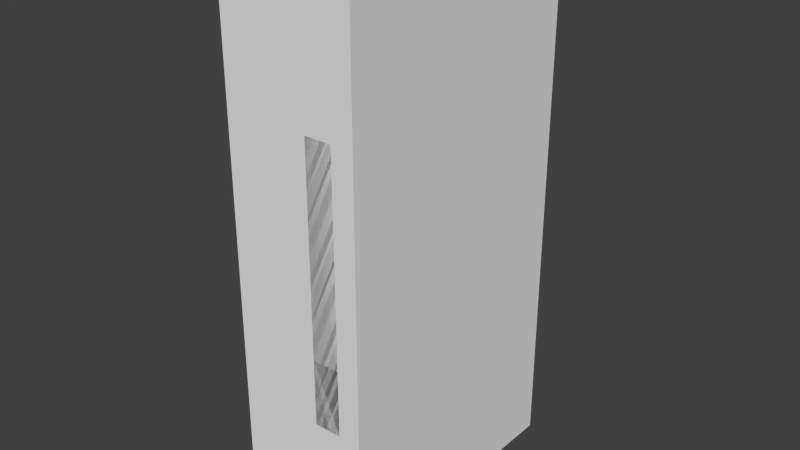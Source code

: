 # Source: FairingSide.blend  (saved by Blender 2.62.0; exported with 4.5.12 LTS)
import bpy
from mathutils import Matrix  # noqa: F401  (used for matrix-valued properties, if any)

bpy.ops.wm.read_factory_settings(use_empty=True)
scene = bpy.context.scene
scene.name = 'Scene'

# ---- collections
col_collection_1 = bpy.data.collections.new('Collection 1'); scene.collection.children.link(col_collection_1)

# ---- materials (node trees are filled in below, after node groups)
mat_material = bpy.data.materials.new('Material')
mat_material.alpha_threshold = 0.0
mat_material.use_transparent_shadow = False
mat_material.roughness = 0.5
mat_material.line_color = (0.0, 0.0, 0.0, 1.0)

# ---- material node trees

# ---- world
world_world = bpy.data.worlds.new('World'); scene.world = world_world
world_world.color = (0.05088, 0.05088, 0.05088)
world_world.use_sun_shadow = False
world_world.sun_shadow_jitter_overblur = 0.0
world_world.cycles.sampling_method = 'MANUAL'
world_world.cycles.sample_map_resolution = 256

# ---- meshes
me_cube_001 = bpy.data.meshes.new('Cube.001')
me_cube_001.from_pydata([(0.5, 0.1679, 0.0), (0.5, 0.06787, 0.0), (-0.5, 0.06787, 0.0), (-0.5, 0.1679, 0.0), (0.5, 0.1679, 1.0), (0.5, 0.06787, 1.0), (-0.5, 0.06787, 1.0), (-0.5, 0.1679, 1.0), (-2.831e-07, -0.05, 1.5), (1.043e-07, 0.05, 1.5), (0.5, 0.1679, 0.2459), (0.5, 0.06787, 0.2459), (-0.5, 0.06787, 0.2459), (-0.5, 0.1679, 0.2459), (7.451e-08, 0.05, 0.0), (-7.451e-08, -0.05, 0.0), (1.043e-07, 0.05, 1.0), (-2.831e-07, -0.05, 1.0), (-1.788e-07, -0.05, 0.2459), (8.941e-08, 0.05, 0.2459)], [], [(7, 6, 8, 9), (5, 4, 9, 8), (0, 10, 11, 1), (10, 4, 5, 11), (2, 12, 13, 3), (12, 6, 7, 13), (14, 0, 1, 15), (15, 2, 3, 14), (6, 17, 8), (17, 5, 8), (4, 16, 9), (16, 7, 9), (11, 18, 15, 1), (18, 12, 2, 15), (5, 17, 18, 11), (17, 6, 12, 18), (10, 19, 16, 4), (19, 13, 7, 16), (0, 14, 19, 10), (14, 3, 13, 19)])
_uv = me_cube_001.uv_layers.new(name='UVMap')
_uv.uv.foreach_set('vector', [1.0, 0.6777, 0.9688, 0.6777, 0.9688, 1.0, 1.0, 1.0, 0.9688, 0.6777, 1.0, 0.6777, 1.0, 1.0, 0.9688, 1.0, 1.0, 0.0, 1.0, 0.3389, 0.9688, 0.3389, 0.9688, 0.0, 1.0, 0.3389, 1.0, 0.6777, 0.9688, 0.6777, 0.9688, 0.3389, 0.9688, 0.0, 0.9688, 0.3389, 1.0, 0.3389, 1.0, 0.0, 0.9688, 0.3389, 0.9688, 0.6777, 1.0, 0.6777, 1.0, 0.3389, 1.0, 0.5, 1.0, 0.0, 0.9688, 0.0, 0.9688, 0.5, 0.9688, 0.5, 0.9688, 1.0, 1.0, 1.0, 1.0, 0.5, 0.009766, 0.6777, 0.2441, 0.6777, 0.2441, 0.9902, 0.2441, 0.6777, 0.4785, 0.6777, 0.2441, 0.9902, 0.957, 0.6777, 0.7227, 0.6777, 0.7227, 0.9902, 0.7227, 0.6777, 0.4883, 0.6777, 0.7227, 0.9902, 0.4785, 0.166, 0.2441, 0.166, 0.2441, 0.009766, 0.4785, 0.009766, 0.2441, 0.166, 0.009766, 0.166, 0.009766, 0.009766, 0.2441, 0.009766, 0.4785, 0.6777, 0.2441, 0.6777, 0.2441, 0.166, 0.4785, 0.166, 0.2441, 0.6777, 0.009766, 0.6777, 0.009766, 0.166, 0.2441, 0.166, 0.957, 0.166, 0.7227, 0.166, 0.7227, 0.6777, 0.957, 0.6777, 0.7227, 0.166, 0.4883, 0.166, 0.4883, 0.6777, 0.7227, 0.6777, 0.957, 0.009766, 0.7227, 0.009766, 0.7227, 0.166, 0.957, 0.166, 0.7227, 0.009766, 0.4883, 0.009766, 0.4883, 0.166, 0.7227, 0.166])
me_cube_001.materials.append(mat_material)
me_cube_001.use_remesh_preserve_volume = False
me_cube_001.use_remesh_preserve_attributes = False
me_cube_001.use_mirror_vertex_groups = False
me_cube_001.update()
me_cube = bpy.data.meshes.new('Cube')
me_cube.from_pydata([(0.5, 0.25, -0.5), (0.5, -0.25, -0.5), (-0.5, -0.25, -0.5), (-0.5, 0.25, -0.5), (0.5, 0.25, 1.5), (0.5, -0.25, 1.5), (-0.5, -0.25, 1.5), (-0.5, 0.25, 1.5)], [], [(0, 1, 2, 3), (4, 7, 6, 5), (0, 4, 5, 1), (1, 5, 6, 2), (2, 6, 7, 3), (4, 0, 3, 7)])
me_cube.materials.append(mat_material)
me_cube.use_remesh_preserve_volume = False
me_cube.use_remesh_preserve_attributes = False
me_cube.use_mirror_vertex_groups = False
me_cube.update()

# ---- objects
ob_model = bpy.data.objects.new('model', me_cube_001)
ob_collider = bpy.data.objects.new('collider', me_cube)

# ---- transforms, parenting, visibility, modifiers, constraints
ob_model.location = (0.0, 0.0, 0.0)
ob_model.rotation_euler = (0.0, 0.0, -1.571)
ob_model.lock_rotations_4d = False
ob_model.empty_display_type = 'ARROWS'
ob_model.lineart.crease_threshold = 0.0
ob_collider.location = (0.0, 0.0, 0.0)
ob_collider.rotation_euler = (0.0, 0.0, -1.571)
ob_collider.lock_rotations_4d = False
ob_collider.empty_display_type = 'ARROWS'
ob_collider.display_type = 'WIRE'
ob_collider.lineart.crease_threshold = 0.0

# ---- collection membership
col_collection_1.objects.link(ob_model)
col_collection_1.objects.link(ob_collider)

# ---- scene / render settings (as saved in the file)
scene.frame_start = 1; scene.frame_end = 250; scene.frame_set(1)
scene.render.engine = 'BLENDER_EEVEE_NEXT'
scene.render.image_settings.color_mode = 'RGB'
scene.render.image_settings.compression = 90
scene.render.resolution_percentage = 50
scene.render.dither_intensity = 0.0
scene.render.bake_margin = 2
scene.render.bake_bias = 0.0
scene.cycles.use_denoising = False
scene.cycles.samples = 10
scene.cycles.sampling_pattern = 'TABULATED_SOBOL'
scene.cycles.light_sampling_threshold = 0.0
scene.cycles.use_adaptive_sampling = False
scene.cycles.use_light_tree = False
scene.cycles.blur_glossy = 0.0
scene.cycles.volume_bounces = 1
scene.cycles.pixel_filter_type = 'GAUSSIAN'
scene.cycles.sample_clamp_indirect = 0.0
scene.view_settings.view_transform = 'Standard'
bpy.context.view_layer.update()

# ---- added for rendering (the .blend has no active camera and no usable light): camera, sun
cam_auto = bpy.data.cameras.new('AutoCamera')
cam_auto.lens = 50.0
cam_auto.sensor_width = 36.0
cam_auto.clip_end = 1000.0
ob_auto_camera = bpy.data.objects.new('AutoCamera', cam_auto)
scene.collection.objects.link(ob_auto_camera)
ob_auto_camera.location = (2.11996, -2.54395, 2.19596)
ob_auto_camera.rotation_euler = (1.09748, -7.21219e-08, 0.694738)
scene.camera = ob_auto_camera
light_auto_sun = bpy.data.lights.new('AutoSun', 'SUN')
light_auto_sun.energy = 3.0
light_auto_sun.angle = 0.0523599
ob_auto_sun = bpy.data.objects.new('AutoSun', light_auto_sun)
scene.collection.objects.link(ob_auto_sun)
ob_auto_sun.rotation_euler = (0.872665, 0.174533, 0.523599)
bpy.context.view_layer.update()

